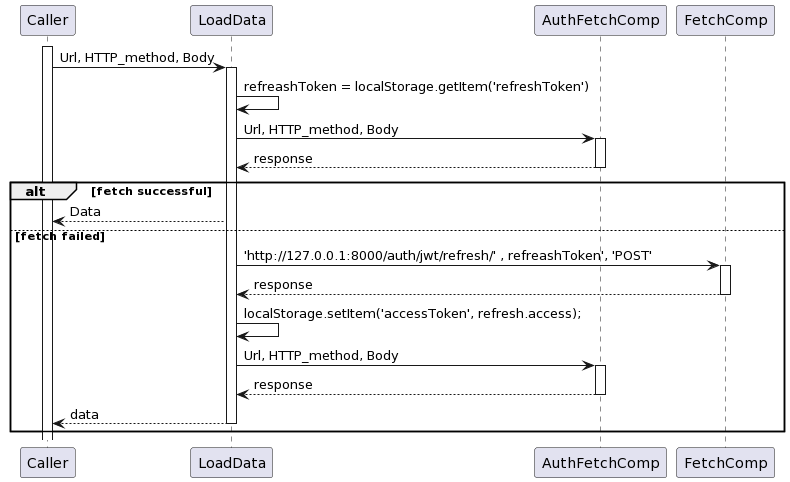

The diagram above was rendered by PlantUML. Its source (embedded in the PNG):
@startuml
participant Caller
participant LoadData
participant AuthFetchComp
participant FetchComp

activate Caller
Caller -> LoadData : Url, HTTP_method, Body
activate LoadData

LoadData -> LoadData : refreashToken = localStorage.getItem('refreshToken')

LoadData -> AuthFetchComp : Url, HTTP_method, Body
activate AuthFetchComp
AuthFetchComp --> LoadData : response
Deactivate AuthFetchComp

alt fetch successful
    LoadData --> Caller : Data
else fetch failed
    LoadData -> FetchComp : 'http://127.0.0.1:8000/auth/jwt/refresh/' , refreashToken', 'POST'
    activate FetchComp 
    FetchComp --> LoadData: response
    deactivate FetchComp
    LoadData -> LoadData: localStorage.setItem('accessToken', refresh.access);
    LoadData -> AuthFetchComp: Url, HTTP_method, Body
    activate AuthFetchComp
    AuthFetchComp --> LoadData: response
    deactivate AuthFetchComp
    LoadData --> Caller: data
    deactivate LoadData
    

end
@enduml